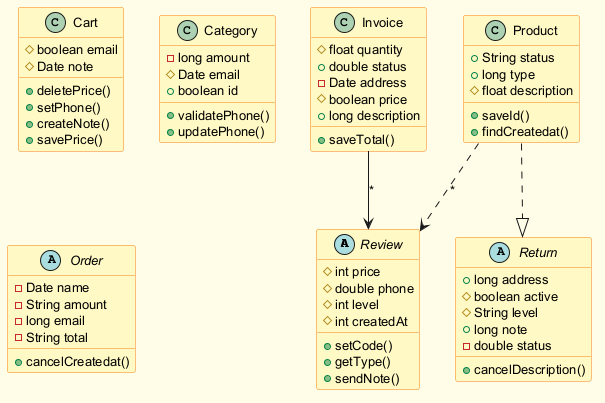

The diagram above was rendered by PlantUML. Its source (embedded in the PNG):
@startuml
skinparam backgroundColor #FFFDE7
skinparam classBackgroundColor #FFF9C4
skinparam classBorderColor #F57F17
skinparam defaultFontSize 13
abstract class Review {
  #int price
  #double phone
  #int level
  #int createdAt
  +setCode()
  +getType()
  +sendNote()
}
class Cart {
  #boolean email
  #Date note
  +deletePrice()
  +setPhone()
  +createNote()
  +savePrice()
}
class Category {
  -long amount
  #Date email
  +boolean id
  +validatePhone()
  +updatePhone()
}
class Invoice {
  #float quantity
  +double status
  -Date address
  #boolean price
  +long description
  +saveTotal()
}
abstract class Return {
  +long address
  #boolean active
  #String level
  +long note
  -double status
  +cancelDescription()
}
abstract class Order {
  -Date name
  -String amount
  -long email
  -String total
  +cancelCreatedat()
}
class Product {
  +String status
  +long type
  #float description
  +saveId()
  +findCreatedat()
}
Invoice --> Review : "*"
Product ..|> Return
Product ..> Review : "*"
@enduml